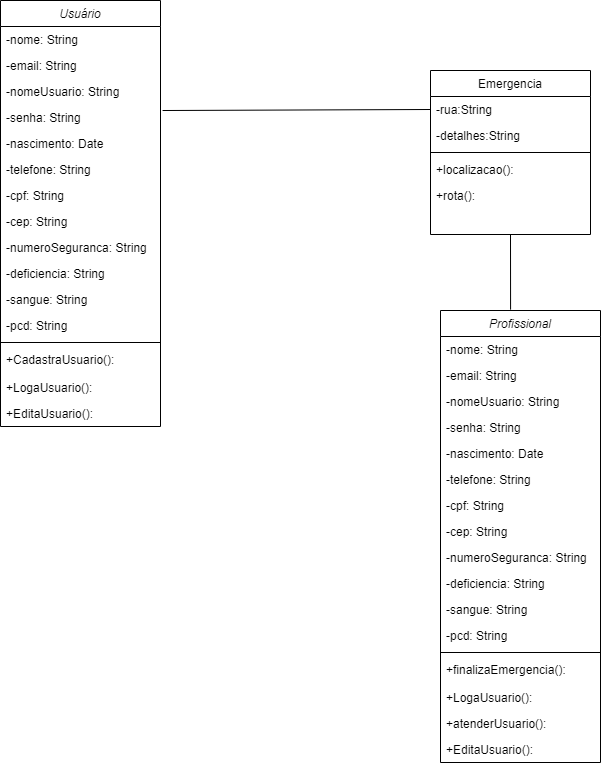

The diagram above was exported from draw.io. Its source (the exported page's mxGraphModel, read from the mxfile embedded in the PNG):
<mxGraphModel dx="1393" dy="766" grid="1" gridSize="10" guides="1" tooltips="1" connect="1" arrows="1" fold="1" page="1" pageScale="1" pageWidth="827" pageHeight="1169" math="0" shadow="0">
  <root>
    <mxCell id="WIyWlLk6GJQsqaUBKTNV-0" />
    <mxCell id="WIyWlLk6GJQsqaUBKTNV-1" parent="WIyWlLk6GJQsqaUBKTNV-0" />
    <mxCell id="zkfFHV4jXpPFQw0GAbJ--0" value="Usuário" style="swimlane;fontStyle=2;align=center;verticalAlign=top;childLayout=stackLayout;horizontal=1;startSize=26;horizontalStack=0;resizeParent=1;resizeLast=0;collapsible=1;marginBottom=0;rounded=0;shadow=0;strokeWidth=1;" parent="WIyWlLk6GJQsqaUBKTNV-1" vertex="1">
      <mxGeometry x="80" y="50" width="160" height="426" as="geometry">
        <mxRectangle x="230" y="140" width="160" height="26" as="alternateBounds" />
      </mxGeometry>
    </mxCell>
    <mxCell id="zkfFHV4jXpPFQw0GAbJ--1" value="-nome: String" style="text;align=left;verticalAlign=top;spacingLeft=4;spacingRight=4;overflow=hidden;rotatable=0;points=[[0,0.5],[1,0.5]];portConstraint=eastwest;" parent="zkfFHV4jXpPFQw0GAbJ--0" vertex="1">
      <mxGeometry y="26" width="160" height="26" as="geometry" />
    </mxCell>
    <mxCell id="zkfFHV4jXpPFQw0GAbJ--2" value="-email: String" style="text;align=left;verticalAlign=top;spacingLeft=4;spacingRight=4;overflow=hidden;rotatable=0;points=[[0,0.5],[1,0.5]];portConstraint=eastwest;rounded=0;shadow=0;html=0;" parent="zkfFHV4jXpPFQw0GAbJ--0" vertex="1">
      <mxGeometry y="52" width="160" height="26" as="geometry" />
    </mxCell>
    <mxCell id="zkfFHV4jXpPFQw0GAbJ--3" value="-nomeUsuario: String&#10;&#10;&#10;" style="text;align=left;verticalAlign=top;spacingLeft=4;spacingRight=4;overflow=hidden;rotatable=0;points=[[0,0.5],[1,0.5]];portConstraint=eastwest;rounded=0;shadow=0;html=0;" parent="zkfFHV4jXpPFQw0GAbJ--0" vertex="1">
      <mxGeometry y="78" width="160" height="26" as="geometry" />
    </mxCell>
    <mxCell id="LDYtN6iF--QpRmLa3ZVT-2" value="-senha: String" style="text;align=left;verticalAlign=top;spacingLeft=4;spacingRight=4;overflow=hidden;rotatable=0;points=[[0,0.5],[1,0.5]];portConstraint=eastwest;rounded=0;shadow=0;html=0;" parent="zkfFHV4jXpPFQw0GAbJ--0" vertex="1">
      <mxGeometry y="104" width="160" height="26" as="geometry" />
    </mxCell>
    <mxCell id="LDYtN6iF--QpRmLa3ZVT-3" value="-nascimento: Date" style="text;align=left;verticalAlign=top;spacingLeft=4;spacingRight=4;overflow=hidden;rotatable=0;points=[[0,0.5],[1,0.5]];portConstraint=eastwest;rounded=0;shadow=0;html=0;" parent="zkfFHV4jXpPFQw0GAbJ--0" vertex="1">
      <mxGeometry y="130" width="160" height="26" as="geometry" />
    </mxCell>
    <mxCell id="LDYtN6iF--QpRmLa3ZVT-4" value="-telefone: String" style="text;align=left;verticalAlign=top;spacingLeft=4;spacingRight=4;overflow=hidden;rotatable=0;points=[[0,0.5],[1,0.5]];portConstraint=eastwest;rounded=0;shadow=0;html=0;" parent="zkfFHV4jXpPFQw0GAbJ--0" vertex="1">
      <mxGeometry y="156" width="160" height="26" as="geometry" />
    </mxCell>
    <mxCell id="LDYtN6iF--QpRmLa3ZVT-5" value="-cpf: String" style="text;align=left;verticalAlign=top;spacingLeft=4;spacingRight=4;overflow=hidden;rotatable=0;points=[[0,0.5],[1,0.5]];portConstraint=eastwest;rounded=0;shadow=0;html=0;" parent="zkfFHV4jXpPFQw0GAbJ--0" vertex="1">
      <mxGeometry y="182" width="160" height="26" as="geometry" />
    </mxCell>
    <mxCell id="LDYtN6iF--QpRmLa3ZVT-6" value="-cep: String" style="text;align=left;verticalAlign=top;spacingLeft=4;spacingRight=4;overflow=hidden;rotatable=0;points=[[0,0.5],[1,0.5]];portConstraint=eastwest;rounded=0;shadow=0;html=0;" parent="zkfFHV4jXpPFQw0GAbJ--0" vertex="1">
      <mxGeometry y="208" width="160" height="26" as="geometry" />
    </mxCell>
    <mxCell id="LDYtN6iF--QpRmLa3ZVT-7" value="-numeroSeguranca: String" style="text;align=left;verticalAlign=top;spacingLeft=4;spacingRight=4;overflow=hidden;rotatable=0;points=[[0,0.5],[1,0.5]];portConstraint=eastwest;rounded=0;shadow=0;html=0;" parent="zkfFHV4jXpPFQw0GAbJ--0" vertex="1">
      <mxGeometry y="234" width="160" height="26" as="geometry" />
    </mxCell>
    <mxCell id="LDYtN6iF--QpRmLa3ZVT-8" value="-deficiencia: String" style="text;align=left;verticalAlign=top;spacingLeft=4;spacingRight=4;overflow=hidden;rotatable=0;points=[[0,0.5],[1,0.5]];portConstraint=eastwest;rounded=0;shadow=0;html=0;" parent="zkfFHV4jXpPFQw0GAbJ--0" vertex="1">
      <mxGeometry y="260" width="160" height="26" as="geometry" />
    </mxCell>
    <mxCell id="LDYtN6iF--QpRmLa3ZVT-9" value="-sangue: String" style="text;align=left;verticalAlign=top;spacingLeft=4;spacingRight=4;overflow=hidden;rotatable=0;points=[[0,0.5],[1,0.5]];portConstraint=eastwest;rounded=0;shadow=0;html=0;" parent="zkfFHV4jXpPFQw0GAbJ--0" vertex="1">
      <mxGeometry y="286" width="160" height="26" as="geometry" />
    </mxCell>
    <mxCell id="LDYtN6iF--QpRmLa3ZVT-10" value="-pcd: String" style="text;align=left;verticalAlign=top;spacingLeft=4;spacingRight=4;overflow=hidden;rotatable=0;points=[[0,0.5],[1,0.5]];portConstraint=eastwest;rounded=0;shadow=0;html=0;" parent="zkfFHV4jXpPFQw0GAbJ--0" vertex="1">
      <mxGeometry y="312" width="160" height="26" as="geometry" />
    </mxCell>
    <mxCell id="zkfFHV4jXpPFQw0GAbJ--4" value="" style="line;html=1;strokeWidth=1;align=left;verticalAlign=middle;spacingTop=-1;spacingLeft=3;spacingRight=3;rotatable=0;labelPosition=right;points=[];portConstraint=eastwest;" parent="zkfFHV4jXpPFQw0GAbJ--0" vertex="1">
      <mxGeometry y="338" width="160" height="8" as="geometry" />
    </mxCell>
    <mxCell id="zkfFHV4jXpPFQw0GAbJ--5" value="+CadastraUsuario():" style="text;align=left;verticalAlign=top;spacingLeft=4;spacingRight=4;overflow=hidden;rotatable=0;points=[[0,0.5],[1,0.5]];portConstraint=eastwest;" parent="zkfFHV4jXpPFQw0GAbJ--0" vertex="1">
      <mxGeometry y="346" width="160" height="28" as="geometry" />
    </mxCell>
    <mxCell id="LDYtN6iF--QpRmLa3ZVT-12" value="+LogaUsuario():" style="text;align=left;verticalAlign=top;spacingLeft=4;spacingRight=4;overflow=hidden;rotatable=0;points=[[0,0.5],[1,0.5]];portConstraint=eastwest;rounded=0;shadow=0;html=0;" parent="zkfFHV4jXpPFQw0GAbJ--0" vertex="1">
      <mxGeometry y="374" width="160" height="26" as="geometry" />
    </mxCell>
    <mxCell id="LDYtN6iF--QpRmLa3ZVT-11" value="+EditaUsuario():" style="text;align=left;verticalAlign=top;spacingLeft=4;spacingRight=4;overflow=hidden;rotatable=0;points=[[0,0.5],[1,0.5]];portConstraint=eastwest;rounded=0;shadow=0;html=0;" parent="zkfFHV4jXpPFQw0GAbJ--0" vertex="1">
      <mxGeometry y="400" width="160" height="26" as="geometry" />
    </mxCell>
    <mxCell id="zkfFHV4jXpPFQw0GAbJ--6" value="Emergencia" style="swimlane;fontStyle=0;align=center;verticalAlign=top;childLayout=stackLayout;horizontal=1;startSize=26;horizontalStack=0;resizeParent=1;resizeLast=0;collapsible=1;marginBottom=0;rounded=0;shadow=0;strokeWidth=1;" parent="WIyWlLk6GJQsqaUBKTNV-1" vertex="1">
      <mxGeometry x="510" y="120" width="160" height="164" as="geometry">
        <mxRectangle x="130" y="380" width="160" height="26" as="alternateBounds" />
      </mxGeometry>
    </mxCell>
    <mxCell id="zkfFHV4jXpPFQw0GAbJ--8" value="-rua:String&#10;" style="text;align=left;verticalAlign=top;spacingLeft=4;spacingRight=4;overflow=hidden;rotatable=0;points=[[0,0.5],[1,0.5]];portConstraint=eastwest;rounded=0;shadow=0;html=0;" parent="zkfFHV4jXpPFQw0GAbJ--6" vertex="1">
      <mxGeometry y="26" width="160" height="26" as="geometry" />
    </mxCell>
    <mxCell id="OYq30SAfaHK582fsijLQ-0" value="-detalhes:String&#10;" style="text;align=left;verticalAlign=top;spacingLeft=4;spacingRight=4;overflow=hidden;rotatable=0;points=[[0,0.5],[1,0.5]];portConstraint=eastwest;rounded=0;shadow=0;html=0;" vertex="1" parent="zkfFHV4jXpPFQw0GAbJ--6">
      <mxGeometry y="52" width="160" height="26" as="geometry" />
    </mxCell>
    <mxCell id="zkfFHV4jXpPFQw0GAbJ--9" value="" style="line;html=1;strokeWidth=1;align=left;verticalAlign=middle;spacingTop=-1;spacingLeft=3;spacingRight=3;rotatable=0;labelPosition=right;points=[];portConstraint=eastwest;" parent="zkfFHV4jXpPFQw0GAbJ--6" vertex="1">
      <mxGeometry y="78" width="160" height="8" as="geometry" />
    </mxCell>
    <mxCell id="LDYtN6iF--QpRmLa3ZVT-18" value="+localizacao():&#10;" style="text;align=left;verticalAlign=top;spacingLeft=4;spacingRight=4;overflow=hidden;rotatable=0;points=[[0,0.5],[1,0.5]];portConstraint=eastwest;rounded=0;shadow=0;html=0;" parent="zkfFHV4jXpPFQw0GAbJ--6" vertex="1">
      <mxGeometry y="86" width="160" height="26" as="geometry" />
    </mxCell>
    <mxCell id="OYq30SAfaHK582fsijLQ-1" value="+rota():" style="text;align=left;verticalAlign=top;spacingLeft=4;spacingRight=4;overflow=hidden;rotatable=0;points=[[0,0.5],[1,0.5]];portConstraint=eastwest;rounded=0;shadow=0;html=0;" vertex="1" parent="zkfFHV4jXpPFQw0GAbJ--6">
      <mxGeometry y="112" width="160" height="26" as="geometry" />
    </mxCell>
    <mxCell id="LDYtN6iF--QpRmLa3ZVT-14" value="" style="endArrow=none;html=1;rounded=0;exitX=1.013;exitY=0.231;exitDx=0;exitDy=0;exitPerimeter=0;entryX=0;entryY=0.5;entryDx=0;entryDy=0;" parent="WIyWlLk6GJQsqaUBKTNV-1" source="LDYtN6iF--QpRmLa3ZVT-2" edge="1" target="zkfFHV4jXpPFQw0GAbJ--8">
      <mxGeometry width="50" height="50" relative="1" as="geometry">
        <mxPoint x="240" y="270" as="sourcePoint" />
        <mxPoint x="470" y="160" as="targetPoint" />
        <Array as="points" />
      </mxGeometry>
    </mxCell>
    <mxCell id="LDYtN6iF--QpRmLa3ZVT-20" value="" style="endArrow=none;html=1;rounded=0;exitX=0.438;exitY=-0.002;exitDx=0;exitDy=0;exitPerimeter=0;entryX=0.5;entryY=1;entryDx=0;entryDy=0;" parent="WIyWlLk6GJQsqaUBKTNV-1" source="OYq30SAfaHK582fsijLQ-20" target="zkfFHV4jXpPFQw0GAbJ--6" edge="1">
      <mxGeometry width="50" height="50" relative="1" as="geometry">
        <mxPoint x="587" y="530" as="sourcePoint" />
        <mxPoint x="590" y="300" as="targetPoint" />
        <Array as="points" />
      </mxGeometry>
    </mxCell>
    <mxCell id="OYq30SAfaHK582fsijLQ-20" value="Profissional" style="swimlane;fontStyle=2;align=center;verticalAlign=top;childLayout=stackLayout;horizontal=1;startSize=26;horizontalStack=0;resizeParent=1;resizeLast=0;collapsible=1;marginBottom=0;rounded=0;shadow=0;strokeWidth=1;" vertex="1" parent="WIyWlLk6GJQsqaUBKTNV-1">
      <mxGeometry x="520" y="360" width="160" height="452" as="geometry">
        <mxRectangle x="230" y="140" width="160" height="26" as="alternateBounds" />
      </mxGeometry>
    </mxCell>
    <mxCell id="OYq30SAfaHK582fsijLQ-21" value="-nome: String" style="text;align=left;verticalAlign=top;spacingLeft=4;spacingRight=4;overflow=hidden;rotatable=0;points=[[0,0.5],[1,0.5]];portConstraint=eastwest;" vertex="1" parent="OYq30SAfaHK582fsijLQ-20">
      <mxGeometry y="26" width="160" height="26" as="geometry" />
    </mxCell>
    <mxCell id="OYq30SAfaHK582fsijLQ-22" value="-email: String" style="text;align=left;verticalAlign=top;spacingLeft=4;spacingRight=4;overflow=hidden;rotatable=0;points=[[0,0.5],[1,0.5]];portConstraint=eastwest;rounded=0;shadow=0;html=0;" vertex="1" parent="OYq30SAfaHK582fsijLQ-20">
      <mxGeometry y="52" width="160" height="26" as="geometry" />
    </mxCell>
    <mxCell id="OYq30SAfaHK582fsijLQ-23" value="-nomeUsuario: String&#10;&#10;&#10;" style="text;align=left;verticalAlign=top;spacingLeft=4;spacingRight=4;overflow=hidden;rotatable=0;points=[[0,0.5],[1,0.5]];portConstraint=eastwest;rounded=0;shadow=0;html=0;" vertex="1" parent="OYq30SAfaHK582fsijLQ-20">
      <mxGeometry y="78" width="160" height="26" as="geometry" />
    </mxCell>
    <mxCell id="OYq30SAfaHK582fsijLQ-24" value="-senha: String" style="text;align=left;verticalAlign=top;spacingLeft=4;spacingRight=4;overflow=hidden;rotatable=0;points=[[0,0.5],[1,0.5]];portConstraint=eastwest;rounded=0;shadow=0;html=0;" vertex="1" parent="OYq30SAfaHK582fsijLQ-20">
      <mxGeometry y="104" width="160" height="26" as="geometry" />
    </mxCell>
    <mxCell id="OYq30SAfaHK582fsijLQ-25" value="-nascimento: Date" style="text;align=left;verticalAlign=top;spacingLeft=4;spacingRight=4;overflow=hidden;rotatable=0;points=[[0,0.5],[1,0.5]];portConstraint=eastwest;rounded=0;shadow=0;html=0;" vertex="1" parent="OYq30SAfaHK582fsijLQ-20">
      <mxGeometry y="130" width="160" height="26" as="geometry" />
    </mxCell>
    <mxCell id="OYq30SAfaHK582fsijLQ-26" value="-telefone: String" style="text;align=left;verticalAlign=top;spacingLeft=4;spacingRight=4;overflow=hidden;rotatable=0;points=[[0,0.5],[1,0.5]];portConstraint=eastwest;rounded=0;shadow=0;html=0;" vertex="1" parent="OYq30SAfaHK582fsijLQ-20">
      <mxGeometry y="156" width="160" height="26" as="geometry" />
    </mxCell>
    <mxCell id="OYq30SAfaHK582fsijLQ-27" value="-cpf: String" style="text;align=left;verticalAlign=top;spacingLeft=4;spacingRight=4;overflow=hidden;rotatable=0;points=[[0,0.5],[1,0.5]];portConstraint=eastwest;rounded=0;shadow=0;html=0;" vertex="1" parent="OYq30SAfaHK582fsijLQ-20">
      <mxGeometry y="182" width="160" height="26" as="geometry" />
    </mxCell>
    <mxCell id="OYq30SAfaHK582fsijLQ-28" value="-cep: String" style="text;align=left;verticalAlign=top;spacingLeft=4;spacingRight=4;overflow=hidden;rotatable=0;points=[[0,0.5],[1,0.5]];portConstraint=eastwest;rounded=0;shadow=0;html=0;" vertex="1" parent="OYq30SAfaHK582fsijLQ-20">
      <mxGeometry y="208" width="160" height="26" as="geometry" />
    </mxCell>
    <mxCell id="OYq30SAfaHK582fsijLQ-29" value="-numeroSeguranca: String" style="text;align=left;verticalAlign=top;spacingLeft=4;spacingRight=4;overflow=hidden;rotatable=0;points=[[0,0.5],[1,0.5]];portConstraint=eastwest;rounded=0;shadow=0;html=0;" vertex="1" parent="OYq30SAfaHK582fsijLQ-20">
      <mxGeometry y="234" width="160" height="26" as="geometry" />
    </mxCell>
    <mxCell id="OYq30SAfaHK582fsijLQ-30" value="-deficiencia: String" style="text;align=left;verticalAlign=top;spacingLeft=4;spacingRight=4;overflow=hidden;rotatable=0;points=[[0,0.5],[1,0.5]];portConstraint=eastwest;rounded=0;shadow=0;html=0;" vertex="1" parent="OYq30SAfaHK582fsijLQ-20">
      <mxGeometry y="260" width="160" height="26" as="geometry" />
    </mxCell>
    <mxCell id="OYq30SAfaHK582fsijLQ-31" value="-sangue: String" style="text;align=left;verticalAlign=top;spacingLeft=4;spacingRight=4;overflow=hidden;rotatable=0;points=[[0,0.5],[1,0.5]];portConstraint=eastwest;rounded=0;shadow=0;html=0;" vertex="1" parent="OYq30SAfaHK582fsijLQ-20">
      <mxGeometry y="286" width="160" height="26" as="geometry" />
    </mxCell>
    <mxCell id="OYq30SAfaHK582fsijLQ-32" value="-pcd: String" style="text;align=left;verticalAlign=top;spacingLeft=4;spacingRight=4;overflow=hidden;rotatable=0;points=[[0,0.5],[1,0.5]];portConstraint=eastwest;rounded=0;shadow=0;html=0;" vertex="1" parent="OYq30SAfaHK582fsijLQ-20">
      <mxGeometry y="312" width="160" height="26" as="geometry" />
    </mxCell>
    <mxCell id="OYq30SAfaHK582fsijLQ-33" value="" style="line;html=1;strokeWidth=1;align=left;verticalAlign=middle;spacingTop=-1;spacingLeft=3;spacingRight=3;rotatable=0;labelPosition=right;points=[];portConstraint=eastwest;" vertex="1" parent="OYq30SAfaHK582fsijLQ-20">
      <mxGeometry y="338" width="160" height="8" as="geometry" />
    </mxCell>
    <mxCell id="OYq30SAfaHK582fsijLQ-34" value="+finalizaEmergencia():" style="text;align=left;verticalAlign=top;spacingLeft=4;spacingRight=4;overflow=hidden;rotatable=0;points=[[0,0.5],[1,0.5]];portConstraint=eastwest;" vertex="1" parent="OYq30SAfaHK582fsijLQ-20">
      <mxGeometry y="346" width="160" height="28" as="geometry" />
    </mxCell>
    <mxCell id="OYq30SAfaHK582fsijLQ-35" value="+LogaUsuario():" style="text;align=left;verticalAlign=top;spacingLeft=4;spacingRight=4;overflow=hidden;rotatable=0;points=[[0,0.5],[1,0.5]];portConstraint=eastwest;rounded=0;shadow=0;html=0;" vertex="1" parent="OYq30SAfaHK582fsijLQ-20">
      <mxGeometry y="374" width="160" height="26" as="geometry" />
    </mxCell>
    <mxCell id="OYq30SAfaHK582fsijLQ-54" value="+atenderUsuario():" style="text;align=left;verticalAlign=top;spacingLeft=4;spacingRight=4;overflow=hidden;rotatable=0;points=[[0,0.5],[1,0.5]];portConstraint=eastwest;rounded=0;shadow=0;html=0;" vertex="1" parent="OYq30SAfaHK582fsijLQ-20">
      <mxGeometry y="400" width="160" height="26" as="geometry" />
    </mxCell>
    <mxCell id="OYq30SAfaHK582fsijLQ-36" value="+EditaUsuario():" style="text;align=left;verticalAlign=top;spacingLeft=4;spacingRight=4;overflow=hidden;rotatable=0;points=[[0,0.5],[1,0.5]];portConstraint=eastwest;rounded=0;shadow=0;html=0;" vertex="1" parent="OYq30SAfaHK582fsijLQ-20">
      <mxGeometry y="426" width="160" height="26" as="geometry" />
    </mxCell>
  </root>
</mxGraphModel>